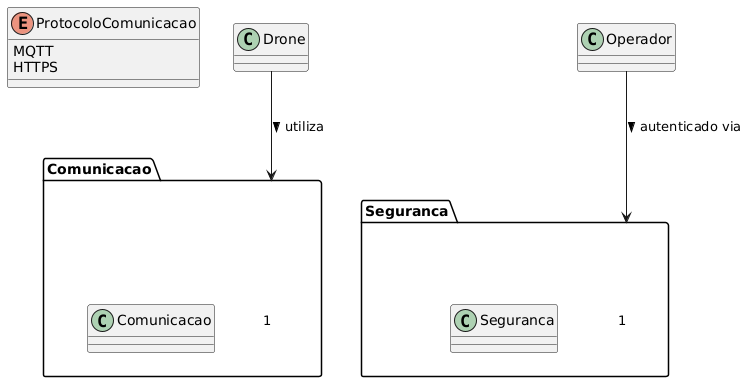

The diagram above was rendered by PlantUML. Its source (embedded in the PNG):
@startuml
skinparam classAttributeIconSize 0

enum ProtocoloComunicacao {
  MQTT
  HTTPS
}

class Comunicacao {
  +Lista<ProtocoloComunicacao> protocolos
  +Mbps taxaTransmissao
  +Boolean criptografia
  +conectar(): Boolean
  +desconectar(): void
  +fallback(): void
  +verificarLatencia(): Integer
}

class Seguranca {
  +Boolean autenticacaoMultifator
  +String nivelCriptografia
  +validarAcesso(Operador): Boolean
  +verificarAssinaturaDigital(Assinatura): Boolean
}

Drone --> "1" Comunicacao : utiliza >
Operador --> "1" Seguranca : autenticado via >

package "Comunicacao" {
  class Comunicacao
}

package "Seguranca" {
  class Seguranca
}
@enduml